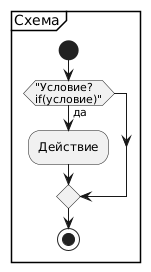

The diagram above was rendered by PlantUML. Its source (embedded in the PNG):
@startuml
partition "Схема" {
  start
  if ("Условие?\nif(условие)") then (да)
    :Действие;
  endif
  stop
}
@enduml